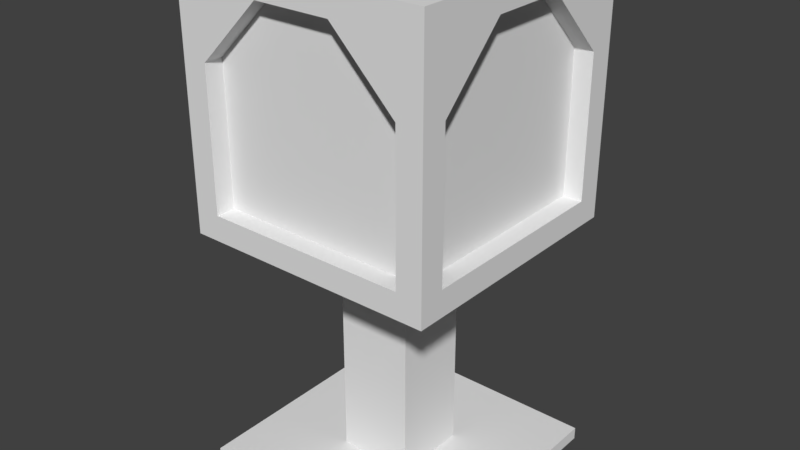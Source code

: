 # Source: tower.blend  (saved by Blender 2.79.0; exported with 4.5.12 LTS)
import bpy
from mathutils import Matrix  # noqa: F401  (used for matrix-valued properties, if any)

bpy.ops.wm.read_factory_settings(use_empty=True)
scene = bpy.context.scene
scene.name = 'Scene'

# ---- collections
col_collection_1 = bpy.data.collections.new('Collection 1'); scene.collection.children.link(col_collection_1)

# ---- materials (node trees are filled in below, after node groups)
mat_material = bpy.data.materials.new('Material')
mat_material.alpha_threshold = 0.0
mat_material.use_transparent_shadow = False
mat_material.roughness = 0.5
mat_material.line_color = (0.0, 0.0, 0.0, 1.0)

# ---- material node trees

# ---- world
world_world = bpy.data.worlds.new('World'); scene.world = world_world
world_world.color = (0.05088, 0.05088, 0.05088)
world_world.use_sun_shadow = False
world_world.sun_shadow_jitter_overblur = 0.0
world_world.cycles.sampling_method = 'MANUAL'

# ---- meshes
me_cube = bpy.data.meshes.new('Cube')
me_cube.from_pydata([(1.0, 2.0, -1.0), (1.0, 4.0, -1.0), (1.0, 2.0, 1.0), (1.0, 4.0, 1.0), (-1.0, 2.0, -1.0), (-1.0, 4.0, -1.0), (-1.0, 2.0, 1.0), (-1.0, 4.0, 1.0), (-1.0, -3.62e-06, 1.0), (-1.0, 3.62e-06, -1.0), (1.0, 3.62e-06, -1.0), (1.0, -3.62e-06, 1.0), (-0.3, 0.1, 0.3), (-0.3, 0.1, -0.3), (0.3, 0.1, -0.3), (0.3, 0.1, 0.3), (-1.0, 0.1, 1.0), (-1.0, 0.1, -1.0), (1.0, 0.1, 1.0), (1.0, 0.1, -1.0), (0.3, 2.0, -0.3), (-0.3, 2.0, 0.3), (-0.3, 2.0, -0.3), (0.3, 2.0, 0.3), (1.0, 2.2, -0.8), (1.0, 2.2, 0.8), (0.8, 2.2, 1.0), (-0.8, 2.2, 1.0), (-1.0, 2.2, 0.8), (-1.0, 2.2, -0.8), (-0.8, 2.2, -1.0), (0.8, 2.2, -1.0), (0.85, 2.2, -0.8), (0.85, 2.2, 0.8), (0.8, 2.2, 0.85), (-0.8, 2.2, 0.85), (-0.85, 2.2, 0.8), (-0.85, 2.2, -0.8), (-0.8, 2.2, -0.85), (0.8, 2.2, -0.85), (1.0, 3.8, -0.3), (1.0, 3.3, -0.8), (1.0, 4.0, -0.9999), (1.0, 3.3, 0.8), (1.0, 3.8, 0.3), (1.0, 4.0, 1.0), (0.3, 3.8, 1.0), (0.8, 3.3, 1.0), (1.0, 4.0, 1.0), (-0.8, 3.3, 1.0), (-0.3, 3.8, 1.0), (-1.0, 4.0, 1.0), (-1.0, 3.8, 0.3), (-1.0, 3.3, 0.8), (-1.0, 4.0, 1.0), (-1.0, 3.3, -0.8), (-1.0, 3.8, -0.3), (-1.0, 4.0, -1.0), (-0.3, 3.8, -1.0), (-0.8, 3.3, -1.0), (-1.0, 4.0, -1.0), (0.8, 3.3, -1.0), (0.3, 3.8, -1.0), (1.0, 4.0, -1.0), (0.85, 3.3, -0.8), (0.85, 3.8, -0.3), (0.85, 3.8, 0.3), (0.85, 3.3, 0.8), (0.8, 3.3, 0.85), (0.3, 3.8, 0.85), (-0.3, 3.8, 0.85), (-0.8, 3.3, 0.85), (-0.85, 3.3, 0.8), (-0.85, 3.8, 0.3), (-0.85, 3.8, -0.3), (-0.85, 3.3, -0.8), (-0.8, 3.3, -0.85), (-0.3, 3.8, -0.85), (0.3, 3.8, -0.85), (0.8, 3.3, -0.85)], [], [(2, 6, 21, 23), (7, 3, 1, 5), (8, 9, 10, 11), (13, 12, 21, 22), (8, 16, 17, 9), (9, 17, 19, 10), (10, 19, 18, 11), (16, 8, 11, 18), (12, 13, 17, 16), (15, 12, 16, 18), (13, 14, 19, 17), (14, 15, 18, 19), (15, 14, 20, 23), (12, 15, 23, 21), (14, 13, 22, 20), (20, 0, 2, 23), (4, 22, 21, 6), (0, 20, 22, 4), (44, 66, 65, 40), (25, 33, 67, 43), (47, 68, 34, 26), (2, 0, 24, 25), (50, 70, 69, 46), (27, 35, 71, 49), (53, 72, 36, 28), (6, 2, 26, 27), (56, 74, 73, 52), (29, 37, 75, 55), (59, 76, 38, 30), (4, 6, 28, 29), (62, 78, 77, 58), (31, 39, 79, 61), (32, 64, 65, 66, 67, 33), (0, 4, 30, 31), (34, 68, 69, 70, 71, 35), (0, 1, 42, 41, 24), (1, 3, 45, 44, 40, 42), (3, 2, 25, 43, 45), (24, 32, 33, 25), (36, 72, 73, 74, 75, 37), (2, 3, 48, 47, 26), (3, 7, 51, 50, 46, 48), (7, 6, 27, 49, 51), (26, 34, 35, 27), (38, 76, 77, 78, 79, 39), (6, 7, 54, 53, 28), (7, 5, 57, 56, 52, 54), (5, 4, 29, 55, 57), (28, 36, 37, 29), (4, 5, 60, 59, 30), (5, 1, 63, 62, 58, 60), (1, 0, 31, 61, 63), (30, 38, 39, 31), (40, 41, 42), (43, 44, 45), (46, 47, 48), (49, 50, 51), (52, 53, 54), (55, 56, 57), (58, 59, 60), (61, 62, 63), (40, 65, 64, 41), (43, 67, 66, 44), (46, 69, 68, 47), (49, 71, 70, 50), (52, 73, 72, 53), (55, 75, 74, 56), (58, 77, 76, 59), (61, 79, 78, 62), (41, 64, 32, 24)])
_uv = me_cube.uv_layers.new(name='UVMap')
_uv.uv.foreach_set('vector', [0.2485, 0.7576, 0.006061, 0.7576, 0.09091, 0.6727, 0.1636, 0.6727, 0.2485, 0.2606, 0.2485, 0.503, 0.006061, 0.503, 0.006061, 0.2606, 0.5152, 0.006061, 0.7576, 0.006061, 0.7576, 0.2485, 0.5152, 0.2485, 0.7697, 0.2485, 0.8424, 0.2485, 0.8424, 0.4788, 0.7697, 0.4788, 0.9697, 0.7576, 0.9576, 0.7576, 0.9576, 0.5152, 0.9697, 0.5152, 0.9818, 0.503, 0.9697, 0.503, 0.9697, 0.2606, 0.9818, 0.2606, 0.9939, 0.7576, 0.9818, 0.7576, 0.9818, 0.5152, 0.9939, 0.5152, 0.9697, 0.006061, 0.9818, 0.006061, 0.9818, 0.2485, 0.9697, 0.2485, 0.4182, 0.09091, 0.3455, 0.09091, 0.2606, 0.006061, 0.503, 0.006061, 0.4182, 0.1636, 0.4182, 0.09091, 0.503, 0.006061, 0.503, 0.2485, 0.3455, 0.09091, 0.3455, 0.1636, 0.2606, 0.2485, 0.2606, 0.006061, 0.3455, 0.1636, 0.4182, 0.1636, 0.503, 0.2485, 0.2606, 0.2485, 0.8545, 0.006061, 0.9273, 0.006061, 0.9273, 0.2364, 0.8545, 0.2364, 0.8424, 0.2364, 0.7697, 0.2364, 0.7697, 0.006061, 0.8424, 0.006061, 0.9273, 0.4788, 0.8545, 0.4788, 0.8545, 0.2485, 0.9273, 0.2485, 0.1636, 0.6, 0.2485, 0.5152, 0.2485, 0.7576, 0.1636, 0.6727, 0.006061, 0.5152, 0.09091, 0.6, 0.09091, 0.6727, 0.006061, 0.7576, 0.2485, 0.5152, 0.1636, 0.6, 0.09091, 0.6, 0.006061, 0.5152, 0.2182, 0.7697, 0.2364, 0.7697, 0.2364, 0.8424, 0.2182, 0.8424, 0.08485, 0.9636, 0.06667, 0.9636, 0.06667, 0.8303, 0.08485, 0.8303, 0.1758, 0.903, 0.1576, 0.903, 0.1576, 0.7697, 0.1758, 0.7697, 0.503, 0.5152, 0.503, 0.7576, 0.4788, 0.7333, 0.4788, 0.5394, 0.3273, 0.8424, 0.3091, 0.8424, 0.3091, 0.7697, 0.3273, 0.7697, 0.9455, 0.9152, 0.9273, 0.9152, 0.9273, 0.7818, 0.9455, 0.7818, 0.03636, 0.8303, 0.05455, 0.8303, 0.05455, 0.9636, 0.03636, 0.9636, 0.2485, 0.006061, 0.2485, 0.2485, 0.2242, 0.2242, 0.2242, 0.0303, 0.2061, 0.8424, 0.1879, 0.8424, 0.1879, 0.7697, 0.2061, 0.7697, 0.297, 0.903, 0.2788, 0.903, 0.2788, 0.7697, 0.297, 0.7697, 0.9394, 0.06667, 0.9576, 0.06667, 0.9576, 0.2, 0.9394, 0.2, 0.2606, 0.2606, 0.503, 0.2606, 0.4788, 0.2848, 0.2848, 0.2848, 0.3394, 0.7697, 0.3576, 0.7697, 0.3576, 0.8424, 0.3394, 0.8424, 0.9394, 0.2121, 0.9576, 0.2121, 0.9576, 0.3455, 0.9394, 0.3455, 0.9152, 0.9152, 0.7818, 0.9152, 0.7212, 0.8545, 0.7212, 0.7818, 0.7818, 0.7212, 0.9152, 0.7212, 0.7576, 0.503, 0.5152, 0.503, 0.5394, 0.4788, 0.7333, 0.4788, 0.5152, 0.9152, 0.5152, 0.7818, 0.5758, 0.7212, 0.6485, 0.7212, 0.7091, 0.7818, 0.7091, 0.9152, 0.503, 0.7576, 0.2606, 0.7576, 0.2606, 0.7576, 0.3455, 0.7333, 0.4788, 0.7333, 0.2606, 0.7576, 0.2606, 0.5152, 0.2606, 0.5152, 0.2848, 0.6, 0.2848, 0.6727, 0.2606, 0.7576, 0.2606, 0.5152, 0.503, 0.5152, 0.4788, 0.5394, 0.3455, 0.5394, 0.2606, 0.5152, 0.02424, 0.9636, 0.006061, 0.9636, 0.006061, 0.7697, 0.02424, 0.7697, 0.7091, 0.7091, 0.5758, 0.7091, 0.5152, 0.6485, 0.5152, 0.5758, 0.5758, 0.5152, 0.7091, 0.5152, 0.2485, 0.2485, 0.006061, 0.2485, 0.006065, 0.2485, 0.09091, 0.2242, 0.2242, 0.2242, 0.006061, 0.2485, 0.006061, 0.006061, 0.006065, 0.006065, 0.0303, 0.09091, 0.0303, 0.1636, 0.006065, 0.2485, 0.006061, 0.006061, 0.2485, 0.006061, 0.2242, 0.0303, 0.09091, 0.0303, 0.006065, 0.006065, 0.9455, 0.7091, 0.9273, 0.7091, 0.9273, 0.5152, 0.9455, 0.5152, 0.7212, 0.7091, 0.7212, 0.5758, 0.7818, 0.5152, 0.8545, 0.5152, 0.9152, 0.5758, 0.9152, 0.7091, 0.503, 0.2606, 0.503, 0.503, 0.503, 0.503, 0.4788, 0.4182, 0.4788, 0.2848, 0.503, 0.503, 0.2606, 0.503, 0.2606, 0.503, 0.3455, 0.4788, 0.4182, 0.4788, 0.503, 0.503, 0.2606, 0.503, 0.2606, 0.2606, 0.2848, 0.2848, 0.2848, 0.4182, 0.2606, 0.503, 0.1455, 0.9636, 0.1273, 0.9636, 0.1273, 0.7697, 0.1455, 0.7697, 0.5152, 0.503, 0.5152, 0.2606, 0.5152, 0.2606, 0.5394, 0.3455, 0.5394, 0.4788, 0.5152, 0.2606, 0.7576, 0.2606, 0.7576, 0.2606, 0.6727, 0.2848, 0.6, 0.2848, 0.5152, 0.2606, 0.7576, 0.2606, 0.7576, 0.503, 0.7333, 0.4788, 0.7333, 0.3455, 0.7576, 0.2606, 0.1152, 0.9636, 0.09697, 0.9636, 0.09697, 0.7697, 0.1152, 0.7697, 0.2848, 0.6727, 0.3455, 0.7333, 0.2606, 0.7576, 0.3455, 0.5394, 0.2848, 0.6, 0.2606, 0.5152, 0.0303, 0.1636, 0.09091, 0.2242, 0.006065, 0.2485, 0.09091, 0.0303, 0.0303, 0.09091, 0.006065, 0.006065, 0.4182, 0.4788, 0.4788, 0.4182, 0.503, 0.503, 0.2848, 0.4182, 0.3455, 0.4788, 0.2606, 0.503, 0.6, 0.2848, 0.5394, 0.3455, 0.5152, 0.2606, 0.7333, 0.3455, 0.6727, 0.2848, 0.7576, 0.2606, 0.2182, 0.8424, 0.2364, 0.8424, 0.2364, 0.903, 0.2182, 0.903, 0.08485, 0.8303, 0.06667, 0.8303, 0.06667, 0.7697, 0.08485, 0.7697, 0.1758, 0.9636, 0.1576, 0.9636, 0.1576, 0.903, 0.1758, 0.903, 0.9455, 0.7818, 0.9273, 0.7818, 0.9273, 0.7212, 0.9455, 0.7212, 0.03636, 0.7697, 0.05455, 0.7697, 0.05455, 0.8303, 0.03636, 0.8303, 0.2061, 0.903, 0.1879, 0.903, 0.1879, 0.8424, 0.2061, 0.8424, 0.9394, 0.006061, 0.9576, 0.006061, 0.9576, 0.06667, 0.9394, 0.06667, 0.9394, 0.3455, 0.9576, 0.3455, 0.9576, 0.4061, 0.9394, 0.4061, 0.2485, 0.7697, 0.2667, 0.7697, 0.2667, 0.903, 0.2485, 0.903])
me_cube.materials.append(mat_material)
me_cube.use_remesh_preserve_volume = False
me_cube.use_remesh_preserve_attributes = False
me_cube.use_mirror_vertex_groups = False
me_cube.update()

# ---- objects
ob_cube = bpy.data.objects.new('Cube', me_cube)

# ---- transforms, parenting, visibility, modifiers, constraints
ob_cube.location = (0.0, 0.0, 0.0)
ob_cube.rotation_euler = (1.571, -0.0, -3.142)
ob_cube.lock_rotations_4d = False
ob_cube.empty_display_type = 'ARROWS'
ob_cube.lineart.crease_threshold = 0.0

# ---- collection membership
col_collection_1.objects.link(ob_cube)

# ---- scene / render settings (as saved in the file)
scene.frame_start = 1; scene.frame_end = 250; scene.frame_set(1)
scene.render.engine = 'BLENDER_EEVEE_NEXT'
scene.render.resolution_percentage = 50
scene.render.dither_intensity = 0.0
scene.cycles.use_denoising = False
scene.cycles.samples = 128
scene.cycles.sampling_pattern = 'TABULATED_SOBOL'
scene.cycles.use_adaptive_sampling = False
scene.cycles.use_light_tree = False
scene.cycles.blur_glossy = 0.0
scene.cycles.sample_clamp_indirect = 0.0
scene.view_settings.view_transform = 'Standard'
bpy.context.view_layer.update()

# ---- added for rendering (the .blend has no active camera and no usable light): camera, sun
cam_auto = bpy.data.cameras.new('AutoCamera')
cam_auto.lens = 50.0
cam_auto.sensor_width = 36.0
cam_auto.clip_end = 1000.0
ob_auto_camera = bpy.data.objects.new('AutoCamera', cam_auto)
scene.collection.objects.link(ob_auto_camera)
ob_auto_camera.location = (4.5327, -5.43923, 5.62616)
ob_auto_camera.rotation_euler = (1.09748, -7.21219e-08, 0.694738)
scene.camera = ob_auto_camera
light_auto_sun = bpy.data.lights.new('AutoSun', 'SUN')
light_auto_sun.energy = 3.0
light_auto_sun.angle = 0.0523599
ob_auto_sun = bpy.data.objects.new('AutoSun', light_auto_sun)
scene.collection.objects.link(ob_auto_sun)
ob_auto_sun.rotation_euler = (0.872665, 0.174533, 0.523599)
bpy.context.view_layer.update()
